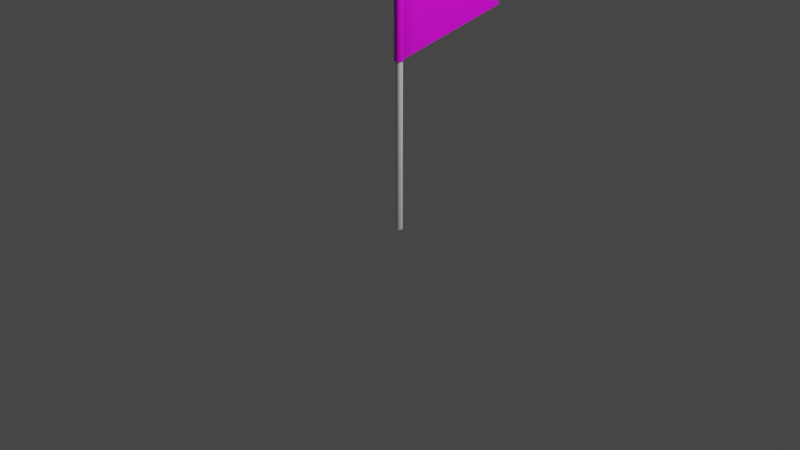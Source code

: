 # Source: Goal_Flag.blend  (saved by Blender 5.0.118; exported with 4.5.12 LTS)
import bpy
from mathutils import Matrix  # noqa: F401  (used for matrix-valued properties, if any)

bpy.ops.wm.read_factory_settings(use_empty=True)
scene = bpy.context.scene
scene.name = 'Scene'

# ---- collections
col_collection = bpy.data.collections.new('Collection'); scene.collection.children.link(col_collection)

# ---- images (referenced by path relative to the original .blend; pixels are not part of the script)
import os
ASSET_DIR = os.environ.get("B2B_ASSET_DIR", "")  # directory of the original .blend (textures are referenced by path, not embedded)
HERE = os.path.dirname(os.path.abspath(__file__))  # packed textures are extracted next to this script under _unpacked/

def load_image(name, relpath, width, height, colorspace="sRGB"):
    """Load a texture the original file referenced (path relative to the .blend, or extracted next to this script)."""
    p = next((c for c in (os.path.join(HERE, relpath), os.path.join(ASSET_DIR, relpath)) if relpath and os.path.exists(c)), "")
    if p:
        img = bpy.data.images.load(p, check_existing=True)
        img.name = name
    else:  # same state as the original file: an image datablock whose file is absent (Cycles renders it pink)
        img = bpy.data.images.new(name, width, height)
        img.source = "FILE"
        img.filepath = "//" + (relpath or name)
    img.colorspace_settings.name = colorspace
    return img
img_flag_d_png = load_image('Flag_D.png', 'Flag_D.png', 1024, 1024, 'sRGB')

# ---- materials (node trees are filled in below, after node groups)
mat_m_edge = bpy.data.materials.new('m_edge')
mat_m_flag = bpy.data.materials.new('m_flag')
mat_m_flag.use_backface_culling_lightprobe_volume = False
mat_m_flag.use_transparent_shadow = False
mat_m_metal = bpy.data.materials.new('m_metal')

# ---- material node trees
mat_m_flag.use_nodes = True; mat_m_flag.node_tree.nodes.clear()
_N = mat_m_flag.node_tree.nodes; _L = mat_m_flag.node_tree.links
n0 = _N.new('ShaderNodeBsdfPrincipled'); n0.name = 'Principled BSDF'; n0.location = (10, 300)
n0.distribution = 'GGX'
n0.subsurface_method = 'BURLEY'
n0.inputs[3].default_value = 1.45
n0.inputs[27].default_value = (0.0, 0.0, 0.0, 1.0)
n0.inputs[28].default_value = 1.0
n1 = _N.new('ShaderNodeOutputMaterial'); n1.name = 'Material Output'; n1.location = (300, 300)
n2 = _N.new('ShaderNodeTexImage'); n2.name = 'Image Texture'; n2.location = (-280, 280)
n2.image = img_flag_d_png
_L.new(n0.outputs[0], n1.inputs[0])
_L.new(n2.outputs[0], n0.inputs[0])
n1.is_active_output = True

# ---- world
world_world = bpy.data.worlds.new('World'); scene.world = world_world
world_world.use_nodes = True; world_world.node_tree.nodes.clear()
_N = world_world.node_tree.nodes; _L = world_world.node_tree.links
n0 = _N.new('ShaderNodeOutputWorld'); n0.name = 'World Output'; n0.location = (300, 300)
n1 = _N.new('ShaderNodeBackground'); n1.name = 'Background'; n1.location = (10, 300)
n1.inputs[0].default_value = (0.05088, 0.05088, 0.05088, 1.0)
_L.new(n1.outputs[0], n0.inputs[0])
n0.is_active_output = True
world_world.color = (0.05088, 0.05088, 0.05088)
world_world.use_sun_shadow = False
world_world.sun_shadow_jitter_overblur = 0.0

# ---- cameras
cam_camera = bpy.data.cameras.new('Camera')
cam_camera.clip_end = 100.0
cam_camera.ortho_scale = 7.314

# ---- lights
light_light = bpy.data.lights.new('Light', 'POINT')
light_light.transmission_factor = 0.0
light_light.energy = 1000.0
light_light.shadow_soft_size = 0.1
light_light.shadow_maximum_resolution = 0.006
light_light.use_absolute_resolution = True

# ---- meshes
me_cylinder = bpy.data.meshes.new('Cylinder')
me_cylinder.from_pydata([(-0.01483, 0.03517, -2.0), (0.01483, 0.03517, -2.0), (0.01483, 0.03517, 0.4576), (-0.01483, 0.03517, 0.4576), (0.03517, 0.01483, -2.0), (0.03517, -0.01483, -2.0), (0.03517, -0.01483, 0.4576), (0.03517, 0.01483, 0.4576), (0.01483, -0.03517, -2.0), (-0.01483, -0.03517, -2.0), (-0.01483, -0.03517, 0.4576), (0.01483, -0.03517, 0.4576), (-0.03517, -0.01483, -2.0), (-0.03517, 0.01483, -2.0), (-0.03517, 0.01483, 0.4576), (-0.03517, -0.01483, 0.4576)], [], [(13, 14, 3, 0), (9, 10, 15, 12), (5, 6, 11, 8), (6, 7, 2, 3, 14, 15, 10, 11), (1, 2, 7, 4), (0, 3, 2, 1), (6, 5, 4, 7), (10, 9, 8, 11), (14, 13, 12, 15), (0, 1, 4, 5, 8, 9, 12, 13)])
me_cylinder.polygons.foreach_set('use_smooth', [True] * 10)
_uv = me_cylinder.uv_layers.new(name='UVMap')
_uv.uv.foreach_set('vector', [0.1759, 0.5, 0.1759, 1.0, 0.07413, 1.0, 0.07413, 0.5, 0.4259, 0.5, 0.4259, 1.0, 0.3241, 1.0, 0.3241, 0.5, 0.6759, 0.5, 0.6759, 1.0, 0.5741, 1.0, 0.5741, 0.5, 0.4188, 0.1788, 0.4188, 0.3212, 0.3212, 0.4188, 0.1788, 0.4188, 0.08116, 0.3212, 0.08116, 0.1788, 0.1788, 0.08116, 0.3212, 0.08116, 0.9259, 0.5, 0.9259, 1.0, 0.8241, 1.0, 0.8241, 0.5, 0.07413, 0.5, 0.07413, 1.0, 0.0, 1.0, 0.0, 0.5, 0.6759, 1.0, 0.6759, 0.5, 0.8241, 0.5, 0.8241, 1.0, 0.4259, 1.0, 0.4259, 0.5, 0.5741, 0.5, 0.5741, 1.0, 0.1759, 1.0, 0.1759, 0.5, 0.3241, 0.5, 0.3241, 1.0, 0.6788, 0.4188, 0.8212, 0.4188, 0.9188, 0.3212, 0.9188, 0.1788, 0.8212, 0.08116, 0.6788, 0.08116, 0.5812, 0.1788, 0.5812, 0.3212])
me_cylinder.materials.append(mat_m_edge)
me_cylinder.use_remesh_fix_poles = True
me_cylinder.use_remesh_preserve_attributes = False
me_cylinder.use_mirror_vertex_groups = False
me_cylinder.update()
me_plane = bpy.data.meshes.new('Plane')
me_plane.from_pydata([(6.097e-16, 0.06722, -0.3055), (6.081e-16, 1.4, -0.009383), (6.097e-16, 0.06722, 0.3055), (6.108e-16, 1.401, 0.01187), (6.097e-16, 0.2298, -0.2694), (6.097e-16, 0.398, -0.2334), (6.097e-16, 0.5662, -0.1973), (6.097e-16, 0.7343, -0.1612), (6.097e-16, 0.9025, -0.1251), (6.097e-16, 1.071, -0.08902), (6.097e-16, 1.239, -0.05293), (6.097e-16, 0.2298, 0.2694), (6.097e-16, 0.398, 0.2334), (6.097e-16, 0.5662, 0.1973), (6.097e-16, 0.7343, 0.1612), (6.097e-16, 0.9025, 0.1251), (6.097e-16, 1.071, 0.08902), (6.097e-16, 1.239, 0.05293), (0.03561, 0.04608, -0.3055), (0.03561, 0.04608, 0.3055), (0.04451, 0.01604, -0.3055), (0.04451, 0.01604, 0.3055), (0.03227, -0.01512, -0.3055), (0.03227, -0.01512, 0.3055), (0.002225, -0.03069, -0.3055), (0.002225, -0.03069, 0.3055), (-0.03672, -0.01623, -0.3055), (-0.03672, -0.01623, 0.3055), (-0.04896, 0.02049, -0.3055), (-0.04896, 0.02049, 0.3055), (-0.03227, 0.0561, -0.3055), (-0.03227, 0.0561, 0.3055), (6.097e-16, 1.381, -0.02236), (6.097e-16, 1.071, 0.04625), (0.002225, -0.03069, 0.2556), (6.097e-16, 1.239, 0.01126), (6.097e-16, 0.2298, 0.2212), (0.03227, -0.01512, 0.2556), (0.0, 0.06722, 0.2556), (6.097e-16, 0.398, 0.1862), (0.04451, 0.01604, 0.2556), (-0.03227, 0.0561, 0.2556), (6.097e-16, 0.5662, 0.1512), (0.03561, 0.04608, 0.2556), (6.097e-16, 0.7343, 0.1162), (-0.04896, 0.02049, 0.2556), (6.097e-16, 0.9025, 0.08123), (-0.03672, -0.01623, 0.2556), (6.097e-16, 0.9025, -0.07798), (0.03227, -0.01512, -0.2546), (6.097e-16, 1.071, -0.04257), (0.002225, -0.03069, -0.2546), (0.04451, 0.01604, -0.2546), (6.097e-16, 1.239, -0.007161), (-0.03227, 0.0561, -0.2546), (6.097e-16, 0.2298, -0.2196), (0.03561, 0.04608, -0.2546), (6.097e-16, 0.398, -0.1842), (-0.04896, 0.02049, -0.2546), (6.097e-16, 1.38, 0.0226), (6.097e-16, 0.5662, -0.1488), (6.097e-16, 1.283, 0.002105), (-0.03672, -0.01623, -0.2546), (6.097e-16, 0.7343, -0.1134), (0.0, 0.06722, -0.2546)], [], [(53, 35, 33, 50), (38, 43, 56, 64), (55, 36, 38, 64), (57, 39, 36, 55), (60, 42, 39, 57), (63, 44, 42, 60), (48, 46, 44, 63), (50, 33, 46, 48), (43, 40, 52, 56), (0, 64, 56, 18), (40, 37, 49, 52), (18, 56, 52, 20), (37, 34, 51, 49), (20, 52, 49, 22), (34, 47, 62, 51), (22, 49, 51, 24), (47, 45, 58, 62), (24, 51, 62, 26), (45, 41, 54, 58), (26, 62, 58, 28), (38, 64, 54, 41), (28, 58, 54, 30), (2, 38, 41, 31), (43, 38, 2, 19), (40, 43, 19, 21), (37, 40, 21, 23), (34, 37, 23, 25), (47, 34, 25, 27), (45, 47, 27, 29), (41, 45, 29, 31), (35, 61, 59, 17), (36, 39, 12, 11), (42, 44, 14, 13), (46, 33, 16, 15), (61, 53, 10, 32), (38, 36, 11, 2), (39, 42, 13, 12), (44, 46, 15, 14), (33, 35, 17, 16), (50, 48, 8, 9), (53, 61, 35), (55, 64, 0, 4), (60, 57, 5, 6), (48, 63, 7, 8), (53, 50, 9, 10), (54, 64, 0, 30), (57, 55, 4, 5), (63, 60, 6, 7), (61, 32, 1, 3, 59)])
me_plane.polygons.foreach_set('use_smooth', [True] * 49)
_uv = me_plane.uv_layers.new(name='UVMap')
_uv.uv.foreach_set('vector', [4.706, 0.43, 4.706, 0.5567, 3.545, 0.7973, 3.545, 0.1865, -3.383, 2.237, -3.529, 2.237, -3.529, -1.271, -3.383, -1.271, -2.261, -1.031, -2.261, 2.0, -3.383, 2.237, -3.383, -1.271, -1.099, -0.7875, -1.099, 1.76, -2.261, 2.0, -2.261, -1.031, 0.06175, -0.544, 0.06175, 1.519, -1.099, 1.76, -1.099, -0.7875, 1.223, -0.3005, 1.223, 1.278, 0.06175, 1.519, 0.06175, -0.544, 2.384, -0.05699, 2.384, 1.038, 1.223, 1.278, 1.223, -0.3005, 3.545, 0.1865, 3.545, 0.7973, 2.384, 1.038, 2.384, -0.05699, -3.529, 2.237, -3.737, 2.237, -3.737, -1.271, -3.529, -1.271, 0.5965, 0.6701, 0.5965, 0.6846, 0.5965, 0.6833, 0.5965, 0.6701, -3.737, 2.237, -3.952, 2.237, -3.952, -1.271, -3.737, -1.271, 0.5965, 0.6701, 0.5965, 0.6833, 0.5965, 0.6815, 0.5965, 0.6701, -3.952, 2.237, -4.059, 2.237, -4.059, -1.271, -3.952, -1.271, 0.5965, 0.6701, 0.5965, 0.6815, 0.5965, 0.6797, 0.5965, 0.6701, -4.059, 2.237, -3.959, 2.237, -3.959, -1.271, -4.059, -1.271, 0.5965, 0.6701, 0.5965, 0.6797, 0.5965, 0.6788, 0.5965, 0.6701, -3.959, 2.237, -3.706, 2.237, -3.706, -1.271, -3.959, -1.271, 0.5965, 0.6701, 0.5965, 0.6788, 0.5965, 0.6796, 0.5965, 0.6701, -3.706, 2.237, -3.46, 2.237, -3.46, -1.271, -3.706, -1.271, 0.5965, 0.6701, 0.5965, 0.6796, 0.5965, 0.6818, 0.5965, 0.6701, -3.383, 2.237, -3.383, -1.271, -3.46, -1.271, -3.46, 2.237, 0.5965, 0.6701, 0.5965, 0.6818, 0.5965, 0.6839, 0.5965, 0.6701, 0.5965, 0.8418, 0.5965, 0.8276, 0.5965, 0.8282, 0.5965, 0.8418, 0.5965, 0.8288, 0.5965, 0.8276, 0.5965, 0.8418, 0.5965, 0.8418, 0.5965, 0.8306, 0.5965, 0.8288, 0.5965, 0.8418, 0.5965, 0.8418, 0.5965, 0.8324, 0.5965, 0.8306, 0.5965, 0.8418, 0.5965, 0.8418, 0.5965, 0.8333, 0.5965, 0.8324, 0.5965, 0.8418, 0.5965, 0.8418, 0.5965, 0.8325, 0.5965, 0.8333, 0.5965, 0.8418, 0.5965, 0.8418, 0.5965, 0.8303, 0.5965, 0.8325, 0.5965, 0.8418, 0.5965, 0.8418, 0.5965, 0.8282, 0.5965, 0.8303, 0.5965, 0.8418, 0.5965, 0.8418, 0.9186, 0.7591, 0.9306, 0.7565, 0.9572, 0.7623, 0.9186, 0.7708, 0.6425, 0.8181, 0.6885, 0.8082, 0.6885, 0.8215, 0.6425, 0.8316, 0.7345, 0.7984, 0.7805, 0.7886, 0.7805, 0.8012, 0.7345, 0.8114, 0.8265, 0.7788, 0.8725, 0.7689, 0.8725, 0.7809, 0.8265, 0.7911, 0.7592, 0.6252, 0.9186, 0.7539, 0.9186, 0.741, 0.9575, 0.7496, 0.5965, 0.8276, 0.6425, 0.8181, 0.6425, 0.8316, 0.5965, 0.8418, 0.6885, 0.8082, 0.7345, 0.7984, 0.7345, 0.8114, 0.6885, 0.8215, 0.7805, 0.7886, 0.8265, 0.7788, 0.8265, 0.7911, 0.7805, 0.8012, 0.8725, 0.7689, 0.9186, 0.7591, 0.9186, 0.7708, 0.8725, 0.7809, 0.8725, 0.744, 0.8265, 0.734, 0.8265, 0.7208, 0.8725, 0.7309, 4.706, 0.43, 5.01, 0.4938, 4.706, 0.5567, 0.6425, 0.6942, 0.5965, 0.6846, 0.5965, 0.6701, 0.6425, 0.6802, 0.7345, 0.7141, 0.6885, 0.7041, 0.6885, 0.6903, 0.7345, 0.7005, 0.8265, 0.734, 0.7805, 0.7241, 0.7805, 0.7106, 0.8265, 0.7208, 0.9186, 0.7539, 0.8725, 0.744, 0.8725, 0.7309, 0.9186, 0.741, 0.5965, 0.6839, 0.5965, 0.6846, 0.5965, 0.6701, 0.5965, 0.6701, 0.6885, 0.7041, 0.6425, 0.6942, 0.6425, 0.6802, 0.6885, 0.6903, 0.7805, 0.7241, 0.7345, 0.7141, 0.7345, 0.7005, 0.7805, 0.7106, 0.9306, 0.7565, 0.9575, 0.7496, 0.9646, 0.7512, 0.9646, 0.7607, 0.9572, 0.7623])
me_plane.materials.append(mat_m_flag)
me_plane.use_remesh_fix_poles = True
me_plane.use_remesh_preserve_attributes = False
me_plane.use_mirror_vertex_groups = False
me_plane.update()
me_circle = bpy.data.meshes.new('Circle')
me_circle.from_pydata([(1.51e-09, 0.06542, 0.0), (-0.04626, 0.04626, 0.0), (-0.06542, -2.293e-09, 0.0), (-0.04626, -0.04626, 0.0), (7.229e-09, -0.06542, 0.0), (0.04626, -0.04626, 0.0), (0.06542, 1.346e-09, 0.0), (0.04626, 0.04626, 0.0), (1.51e-09, 0.06542, 0.03954), (-0.04626, 0.04626, 0.03954), (-0.06542, -2.293e-09, 0.03954), (-0.04626, -0.04626, 0.03954), (7.229e-09, -0.06542, 0.03954), (0.04626, -0.04626, 0.03954), (0.06542, 1.346e-09, 0.03954), (0.04626, 0.04626, 0.03954), (2.431e-09, 0.04192, 0.0659), (-0.02964, 0.02964, 0.0659), (-0.04192, -1.287e-09, 0.0659), (-0.02964, -0.02964, 0.0659), (6.096e-09, -0.04192, 0.0659), (0.02964, -0.02964, 0.0659), (0.04192, 1.045e-09, 0.0659), (0.02964, 0.02964, 0.0659), (2.242e-09, 0.04558, 0.1171), (-0.03223, 0.03223, 0.1171), (-0.04558, -1.538e-09, 0.1171), (-0.03223, -0.03223, 0.1171), (6.227e-09, -0.04558, 0.1171), (0.03223, -0.03223, 0.1171), (0.04558, 9.977e-10, 0.1171), (0.03223, 0.03223, 0.1171), (2.112e-09, 0.07071, 0.1602), (-0.05, 0.05, 0.1602), (-0.07071, -2.326e-09, 0.1602), (-0.05, -0.05, 0.1602), (8.293e-09, -0.07071, 0.1602), (0.05, -0.05, 0.1602), (0.07071, 1.608e-09, 0.1602), (0.05, 0.05, 0.1602), (2.567e-09, 0.06386, 0.2074), (-0.04515, 0.04515, 0.2074), (-0.06386, -2.005e-09, 0.2074), (-0.04515, -0.04515, 0.2074), (8.149e-09, -0.06386, 0.2074), (0.04515, -0.04515, 0.2074), (0.06386, 1.548e-09, 0.2074), (0.04515, 0.04515, 0.2074), (5.189e-09, 0.02731, 0.2581), (-0.01931, 0.01931, 0.2581), (-0.02731, 2.079e-10, 0.2581), (-0.01931, -0.01931, 0.2581), (7.577e-09, -0.02731, 0.2581), (0.01931, -0.01931, 0.2581), (0.02731, 1.727e-09, 0.2581), (0.01931, 0.01931, 0.2581), (7.195e-09, 9.613e-10, 0.3341), (0.03721, -0.03721, 0.2293), (0.05262, 1.587e-09, 0.2293), (-0.03721, -0.03721, 0.2293), (8.053e-09, -0.05262, 0.2293), (-0.03721, 0.03721, 0.2293), (-0.05262, -1.341e-09, 0.2293), (0.03721, 0.03721, 0.2293), (3.453e-09, 0.05262, 0.2293), (7.703e-09, -0.06069, 0.1387), (0.04291, -0.04291, 0.1387), (-0.06069, -2.046e-09, 0.1387), (-0.04291, -0.04291, 0.1387), (2.397e-09, 0.06069, 0.1387), (-0.04291, 0.04291, 0.1387), (0.04291, 0.04291, 0.1387), (0.06069, 1.331e-09, 0.1387), (0.02393, -0.02393, 0.2483), (-0.02393, -0.02393, 0.2483), (-0.02393, 0.02393, 0.2483), (4.751e-09, 0.03385, 0.2483), (0.03385, 1.651e-09, 0.2483), (7.71e-09, -0.03385, 0.2483), (-0.03385, -2.318e-10, 0.2483), (0.02393, 0.02393, 0.2483), (1.931e-09, 0.05161, 0.1073), (1.984e-09, 0.05059, 0.07817), (1.804e-09, 0.05506, 0.09261), (-0.03577, 0.03577, 0.07817), (-0.03649, 0.03649, 0.1073), (-0.03893, 0.03893, 0.09261), (-0.05059, -1.663e-09, 0.07817), (-0.05161, -1.763e-09, 0.1073), (-0.05506, -1.804e-09, 0.09261), (-0.03577, -0.03577, 0.07817), (-0.03649, -0.03649, 0.1073), (-0.03893, -0.03893, 0.09261), (6.407e-09, -0.05059, 0.07817), (6.443e-09, -0.05161, 0.1073), (6.519e-09, -0.05506, 0.09261), (0.03577, -0.03577, 0.07817), (0.03649, -0.03649, 0.1073), (0.03893, -0.03893, 0.09261), (0.05059, 1.152e-09, 0.07817), (0.05161, 1.109e-09, 0.1073), (0.05506, 1.222e-09, 0.09261), (0.03577, 0.03577, 0.07817), (0.03649, 0.03649, 0.1073), (0.03893, 0.03893, 0.09261)], [], [(6, 14, 13, 5), (4, 12, 11, 3), (2, 10, 9, 1), (7, 15, 14, 6), (5, 13, 12, 4), (3, 11, 10, 2), (1, 9, 8, 0), (0, 8, 15, 7), (15, 23, 22, 14), (13, 21, 20, 12), (11, 19, 18, 10), (9, 17, 16, 8), (8, 16, 23, 15), (14, 22, 21, 13), (12, 20, 19, 11), (10, 18, 17, 9), (97, 29, 28, 94), (91, 27, 26, 88), (100, 30, 29, 97), (94, 28, 27, 91), (81, 24, 31, 103), (17, 84, 82, 16), (103, 31, 30, 100), (88, 26, 25, 85), (22, 99, 96, 21), (20, 93, 90, 19), (18, 87, 84, 17), (23, 102, 99, 22), (21, 96, 93, 20), (19, 90, 87, 18), (16, 82, 102, 23), (66, 37, 36, 65), (68, 35, 34, 67), (70, 33, 32, 69), (69, 32, 39, 71), (72, 38, 37, 66), (65, 36, 35, 68), (67, 34, 33, 70), (71, 39, 38, 72), (39, 47, 46, 38), (37, 45, 44, 36), (35, 43, 42, 34), (33, 41, 40, 32), (32, 40, 47, 39), (38, 46, 45, 37), (36, 44, 43, 35), (34, 42, 41, 33), (77, 54, 53, 73), (78, 52, 51, 74), (79, 50, 49, 75), (80, 55, 54, 77), (73, 53, 52, 78), (74, 51, 50, 79), (75, 49, 48, 76), (76, 48, 55, 80), (49, 56, 48), (48, 56, 55), (54, 56, 53), (52, 56, 51), (50, 56, 49), (55, 56, 54), (53, 56, 52), (51, 56, 50), (40, 64, 63, 47), (41, 61, 64, 40), (43, 59, 62, 42), (45, 57, 60, 44), (47, 63, 58, 46), (42, 62, 61, 41), (44, 60, 59, 43), (46, 58, 57, 45), (31, 71, 72, 30), (26, 67, 70, 25), (28, 65, 68, 27), (30, 72, 66, 29), (24, 69, 71, 31), (25, 70, 69, 24), (27, 68, 67, 26), (29, 66, 65, 28), (64, 76, 80, 63), (61, 75, 76, 64), (59, 74, 79, 62), (57, 73, 78, 60), (63, 80, 77, 58), (62, 79, 75, 61), (60, 78, 74, 59), (58, 77, 73, 57), (85, 81, 83, 86), (86, 83, 82, 84), (88, 85, 86, 89), (89, 86, 84, 87), (91, 88, 89, 92), (92, 89, 87, 90), (94, 91, 92, 95), (95, 92, 90, 93), (97, 94, 95, 98), (98, 95, 93, 96), (100, 97, 98, 101), (101, 98, 96, 99), (103, 100, 101, 104), (104, 101, 99, 102), (81, 103, 104, 83), (83, 104, 102, 82), (85, 25, 24, 81), (1, 0, 7, 6, 5, 4, 3, 2)])
me_circle.polygons.foreach_set('use_smooth', [True] * 105)
_uv = me_circle.uv_layers.new(name='UVMap')
_uv.uv.foreach_set('vector', [0.0, 0.0, 0.0, 0.0, 0.0, 0.0, 0.0, 0.0, 0.0, 0.0, 0.0, 0.0, 0.0, 0.0, 0.0, 0.0, 0.0, 0.0, 0.0, 0.0, 0.0, 0.0, 0.0, 0.0, 0.0, 0.0, 0.0, 0.0, 0.0, 0.0, 0.0, 0.0, 0.0, 0.0, 0.0, 0.0, 0.0, 0.0, 0.0, 0.0, 0.0, 0.0, 0.0, 0.0, 0.0, 0.0, 0.0, 0.0, 0.0, 0.0, 0.0, 0.0, 0.0, 0.0, 0.0, 0.0, 0.0, 0.0, 0.0, 0.0, 0.0, 0.0, 0.0, 0.0, 0.0, 0.0, 0.0, 0.0, 0.0, 0.0, 0.0, 0.0, 0.0, 0.0, 0.0, 0.0, 0.0, 0.0, 0.0, 0.0, 0.0, 0.0, 0.0, 0.0, 0.0, 0.0, 0.0, 0.0, 0.0, 0.0, 0.0, 0.0, 0.0, 0.0, 0.0, 0.0, 0.0, 0.0, 0.0, 0.0, 0.0, 0.0, 0.0, 0.0, 0.0, 0.0, 0.0, 0.0, 0.0, 0.0, 0.0, 0.0, 0.0, 0.0, 0.0, 0.0, 0.0, 0.0, 0.0, 0.0, 0.0, 0.0, 0.0, 0.0, 0.0, 0.0, 0.0, 0.0, 0.0, 0.0, 0.0, 0.0, 0.0, 0.0, 0.0, 0.0, 0.0, 0.0, 0.0, 0.0, 0.0, 0.0, 0.0, 0.0, 0.0, 0.0, 0.0, 0.0, 0.0, 0.0, 0.0, 0.0, 0.0, 0.0, 0.0, 0.0, 0.0, 0.0, 0.0, 0.0, 0.0, 0.0, 0.0, 0.0, 0.0, 0.0, 0.0, 0.0, 0.0, 0.0, 0.0, 0.0, 0.0, 0.0, 0.0, 0.0, 0.0, 0.0, 0.0, 0.0, 0.0, 0.0, 0.0, 0.0, 0.0, 0.0, 0.0, 0.0, 0.0, 0.0, 0.0, 0.0, 0.0, 0.0, 0.0, 0.0, 0.0, 0.0, 0.0, 0.0, 0.0, 0.0, 0.0, 0.0, 0.0, 0.0, 0.0, 0.0, 0.0, 0.0, 0.0, 0.0, 0.0, 0.0, 0.0, 0.0, 0.0, 0.0, 0.0, 0.0, 0.0, 0.0, 0.0, 0.0, 0.0, 0.0, 0.0, 0.0, 0.0, 0.0, 0.0, 0.0, 0.0, 0.0, 0.0, 0.0, 0.0, 0.0, 0.0, 0.0, 0.0, 0.0, 0.0, 0.0, 0.0, 0.0, 0.0, 0.0, 0.0, 0.0, 0.0, 0.0, 0.0, 0.0, 0.0, 0.0, 0.0, 0.0, 0.0, 0.0, 0.0, 0.0, 0.0, 0.0, 0.0, 0.0, 0.0, 0.0, 0.0, 0.0, 0.0, 0.0, 0.0, 0.0, 0.0, 0.0, 0.0, 0.0, 0.0, 0.0, 0.0, 0.0, 0.0, 0.0, 0.0, 0.0, 0.0, 0.0, 0.0, 0.0, 0.0, 0.0, 0.0, 0.0, 0.0, 0.0, 0.0, 0.0, 0.0, 0.0, 0.0, 0.0, 0.0, 0.0, 0.0, 0.0, 0.0, 0.0, 0.0, 0.0, 0.0, 0.0, 0.0, 0.0, 0.0, 0.0, 0.0, 0.0, 0.0, 0.0, 0.0, 0.0, 0.0, 0.0, 0.0, 0.0, 0.0, 0.0, 0.0, 0.0, 0.0, 0.0, 0.0, 0.0, 0.0, 0.0, 0.0, 0.0, 0.0, 0.0, 0.0, 0.0, 0.0, 0.0, 0.0, 0.0, 0.0, 0.0, 0.0, 0.0, 0.0, 0.0, 0.0, 0.0, 0.0, 0.0, 0.0, 0.0, 0.0, 0.0, 0.0, 0.0, 0.0, 0.0, 0.0, 0.0, 0.0, 0.0, 0.0, 0.0, 0.0, 0.0, 0.0, 0.0, 0.0, 0.0, 0.0, 0.0, 0.0, 0.0, 0.0, 0.0, 0.0, 0.0, 0.0, 0.0, 0.0, 0.0, 0.0, 0.0, 0.0, 0.0, 0.0, 0.0, 0.0, 0.0, 0.0, 0.0, 0.0, 0.0, 0.0, 0.0, 0.0, 0.0, 0.0, 0.0, 0.0, 0.0, 0.0, 0.0, 0.0, 0.0, 0.0, 0.0, 0.0, 0.0, 0.0, 0.0, 0.0, 0.0, 0.0, 0.0, 0.0, 0.0, 0.0, 0.0, 0.0, 0.0, 0.0, 0.0, 0.0, 0.0, 0.0, 0.0, 0.0, 0.0, 0.0, 0.0, 0.0, 0.0, 0.0, 0.0, 0.0, 0.0, 0.0, 0.0, 0.0, 0.0, 0.0, 0.0, 0.0, 0.0, 0.0, 0.0, 0.0, 0.0, 0.0, 0.0, 0.0, 0.0, 0.0, 0.0, 0.0, 0.0, 0.0, 0.0, 0.0, 0.0, 0.0, 0.0, 0.0, 0.0, 0.0, 0.0, 0.0, 0.0, 0.0, 0.0, 0.0, 0.0, 0.0, 0.0, 0.0, 0.0, 0.0, 0.0, 0.0, 0.0, 0.0, 0.0, 0.0, 0.0, 0.0, 0.0, 0.0, 0.0, 0.0, 0.0, 0.0, 0.0, 0.0, 0.0, 0.0, 0.0, 0.0, 0.0, 0.0, 0.0, 0.0, 0.0, 0.0, 0.0, 0.0, 0.0, 0.0, 0.0, 0.0, 0.0, 0.0, 0.0, 0.0, 0.0, 0.0, 0.0, 0.0, 0.0, 0.0, 0.0, 0.0, 0.0, 0.0, 0.0, 0.0, 0.0, 0.0, 0.0, 0.0, 0.0, 0.0, 0.0, 0.0, 0.0, 0.0, 0.0, 0.0, 0.0, 0.0, 0.0, 0.0, 0.0, 0.0, 0.0, 0.0, 0.0, 0.0, 0.0, 0.0, 0.0, 0.0, 0.0, 0.0, 0.0, 0.0, 0.0, 0.0, 0.0, 0.0, 0.0, 0.0, 0.0, 0.0, 0.0, 0.0, 0.0, 0.0, 0.0, 0.0, 0.0, 0.0, 0.0, 0.0, 0.0, 0.0, 0.0, 0.0, 0.0, 0.0, 0.0, 0.0, 0.0, 0.0, 0.0, 0.0, 0.0, 0.0, 0.0, 0.0, 0.0, 0.0, 0.0, 0.0, 0.0, 0.0, 0.0, 0.0, 0.0, 0.0, 0.0, 0.0, 0.0, 0.0, 0.0, 0.0, 0.0, 0.0, 0.0, 0.0, 0.0, 0.0, 0.0, 0.0, 0.0, 0.0, 0.0, 0.0, 0.0, 0.0, 0.0, 0.0, 0.0, 0.0, 0.0, 0.0, 0.0, 0.0, 0.0, 0.0, 0.0, 0.0, 0.0, 0.0, 0.0, 0.0, 0.0, 0.0, 0.0, 0.0, 0.0, 0.0, 0.0, 0.0, 0.0, 0.0, 0.0, 0.0, 0.0, 0.0, 0.0, 0.0, 0.0, 0.0, 0.0, 0.0, 0.0, 0.0, 0.0, 0.0, 0.0, 0.0, 0.0, 0.0, 0.0, 0.0, 0.0, 0.0, 0.0, 0.0, 0.0, 0.0, 0.0, 0.0, 0.0, 0.0, 0.0, 0.0, 0.0, 0.0, 0.0, 0.0, 0.0, 0.0, 0.0, 0.0, 0.0, 0.0, 0.0, 0.0, 0.0, 0.0, 0.0, 0.0, 0.0, 0.0, 0.0, 0.0, 0.0, 0.0, 0.0, 0.0, 0.0, 0.0, 0.0, 0.0, 0.0, 0.0, 0.0, 0.0, 0.0, 0.0, 0.0, 0.0, 0.0, 0.0, 0.0, 0.0, 0.0, 0.0, 0.0, 0.0, 0.0, 0.0, 0.0, 0.0, 0.0, 0.0, 0.0, 0.0, 0.0, 0.0, 0.0, 0.0, 0.0, 0.0, 0.0, 0.0, 0.0, 0.0, 0.0, 0.0, 0.0, 0.0, 0.0, 0.0, 0.0, 0.0, 0.0, 0.0, 0.0, 0.0, 0.0, 0.0, 0.0, 0.0, 0.0, 0.0, 0.0, 0.0, 0.0, 0.0, 0.0, 0.0, 0.0, 0.0, 0.0, 0.0, 0.0, 0.0, 0.0, 0.0, 0.0, 0.0, 0.0, 0.0, 0.0, 0.0, 0.0, 0.0, 0.0, 0.0, 0.0, 0.0, 0.0, 0.0, 0.0, 0.0, 0.0, 0.0, 0.0, 0.0, 0.0, 0.0, 0.0, 0.0, 0.0, 0.0, 0.0, 0.0, 0.0, 0.0, 0.0, 0.0, 0.0, 0.0, 0.0, 0.0, 0.0, 0.0, 0.0, 0.0, 0.0, 0.0, 0.0, 0.0, 0.0, 0.0, 0.0, 0.0, 0.0, 0.0, 0.0, 0.0, 0.0])
me_circle.materials.append(mat_m_metal)
me_circle.use_remesh_fix_poles = True
me_circle.use_remesh_preserve_attributes = False
me_circle.use_mirror_vertex_groups = False
me_circle.update()
arm_armature = bpy.data.armatures.new('Armature')  # bones are not reproduced

# ---- objects
ob_light = bpy.data.objects.new('Light', light_light)
ob_camera = bpy.data.objects.new('Camera', cam_camera)
ob_cylinder = bpy.data.objects.new('Cylinder', me_cylinder)
ob_armature = bpy.data.objects.new('Armature', arm_armature)
ob_plane = bpy.data.objects.new('Plane', me_plane)
ob_circle = bpy.data.objects.new('Circle', me_circle)

# ---- transforms, parenting, visibility, modifiers, constraints
ob_light.location = (4.076, 1.005, 5.904)
ob_light.rotation_euler = (0.6503, 0.05522, 1.866)
ob_light.lock_rotations_4d = False
ob_light.empty_display_type = 'ARROWS'
ob_light.color = (0.0, 0.0, 0.0, 0.0)
ob_light.lineart.crease_threshold = 0.0
ob_camera.location = (7.359, -6.926, 4.958)
ob_camera.rotation_euler = (1.109, 0.0, 0.8149)
ob_camera.lock_rotations_4d = False
ob_camera.empty_display_type = 'ARROWS'
ob_camera.color = (0.0, 0.0, 0.0, 0.0)
ob_camera.display_type = 'WIRE'
ob_camera.lineart.crease_threshold = 0.0
ob_cylinder.location = (0.0, 0.0, 1.892)
ob_cylinder.lineart.crease_threshold = 0.0
_m = ob_cylinder.modifiers.new('EdgeSplit', 'EDGE_SPLIT')
_m.split_angle = 0.9268
ob_armature.location = (6.093e-16, 0.04001, 1.972)
ob_armature.rotation_euler = (-1.571, -0.0, 0.0)
ob_armature.lineart.crease_threshold = 0.0
ob_plane.parent = ob_armature
ob_plane.matrix_parent_inverse = Matrix(((1.0, -0.0, 0.0, -6.093e-16), (0.0, -4.371e-08, -1.0, 2.744), (0.0, 1.0, -4.371e-08, -0.05709), (-0.0, 0.0, 0.0, 1.0)))
ob_plane.location = (0.0, 0.0, 2.742)
ob_plane.lineart.crease_threshold = 0.0
_vg = ob_plane.vertex_groups.new(name='Bone')
for _i, _w in zip([4, 5, 6, 7, 11, 12, 13, 14, 36, 39, 42, 44, 55, 57, 60, 63], [0.8584, 0.7237, 0.3043, 0.09328, 0.8593, 0.7244, 0.3028, 0.09206, 0.8845, 0.7801, 0.2321, 0.06638, 0.8846, 0.7818, 0.2295, 0.06563]): _vg.add([_i], _w, 'REPLACE')
_vg = ob_plane.vertex_groups.new(name='Bone.001')
for _i, _w in zip([4, 5, 6, 7, 8, 9, 11, 12, 13, 14, 15, 16, 33, 36, 39, 42, 44, 46, 48, 50, 55, 57, 60, 63], [0.1393, 0.2717, 0.6842, 0.8711, 0.8355, 0.1489, 0.1385, 0.2712, 0.686, 0.8729, 0.8374, 0.146, 0.07586, 0.1137, 0.2164, 0.7593, 0.9084, 0.8944, 0.8974, 0.07119, 0.1135, 0.2145, 0.7618, 0.9093]): _vg.add([_i], _w, 'REPLACE')
_vg = ob_plane.vertex_groups.new(name='Bone.002')
for _i, _w in zip([1, 3, 7, 8, 9, 10, 14, 15, 16, 17, 32, 33, 35, 44, 46, 48, 50, 53, 59, 61, 63], [0.9994, 0.9994, 0.02126, 0.1431, 0.8481, 0.9908, 0.01999, 0.1418, 0.8511, 0.9913, 0.9986, 0.9225, 0.9981, 0.01441, 0.09205, 0.08921, 0.9272, 0.9987, 0.9981, 0.9995, 0.01496]): _vg.add([_i], _w, 'REPLACE')
_vg = ob_plane.vertex_groups.new(name='Fixed')
_vg.add([0, 2, 18, 19, 20, 21, 22, 23, 24, 25, 26, 27, 28, 29, 30, 31, 34, 37, 38, 40, 41, 43, 45, 47, 49, 51, 52, 54, 56, 58, 62, 64], 1.0, 'REPLACE')
_m = ob_plane.modifiers.new('Armature', 'ARMATURE')
_m.object = ob_armature
ob_circle.location = (0.0, 0.0, 2.345)
ob_circle.lineart.crease_threshold = 0.0

# ---- collection membership
col_collection.objects.link(ob_light)
col_collection.objects.link(ob_camera)
col_collection.objects.link(ob_cylinder)
col_collection.objects.link(ob_armature)
col_collection.objects.link(ob_plane)
col_collection.objects.link(ob_circle)

# ---- scene / render settings (as saved in the file)
scene.camera = ob_camera
scene.frame_start = 0; scene.frame_end = 119; scene.frame_set(39)
scene.render.engine = 'BLENDER_EEVEE_NEXT'
scene.render.bake_bias = 0.0
scene.render.bake_samples = 0
scene.cycles.use_denoising = False
scene.cycles.samples = 128
scene.cycles.sampling_pattern = 'TABULATED_SOBOL'
scene.cycles.use_adaptive_sampling = False
scene.cycles.use_light_tree = False
scene.view_settings.view_transform = 'Filmic'
bpy.context.view_layer.update()
